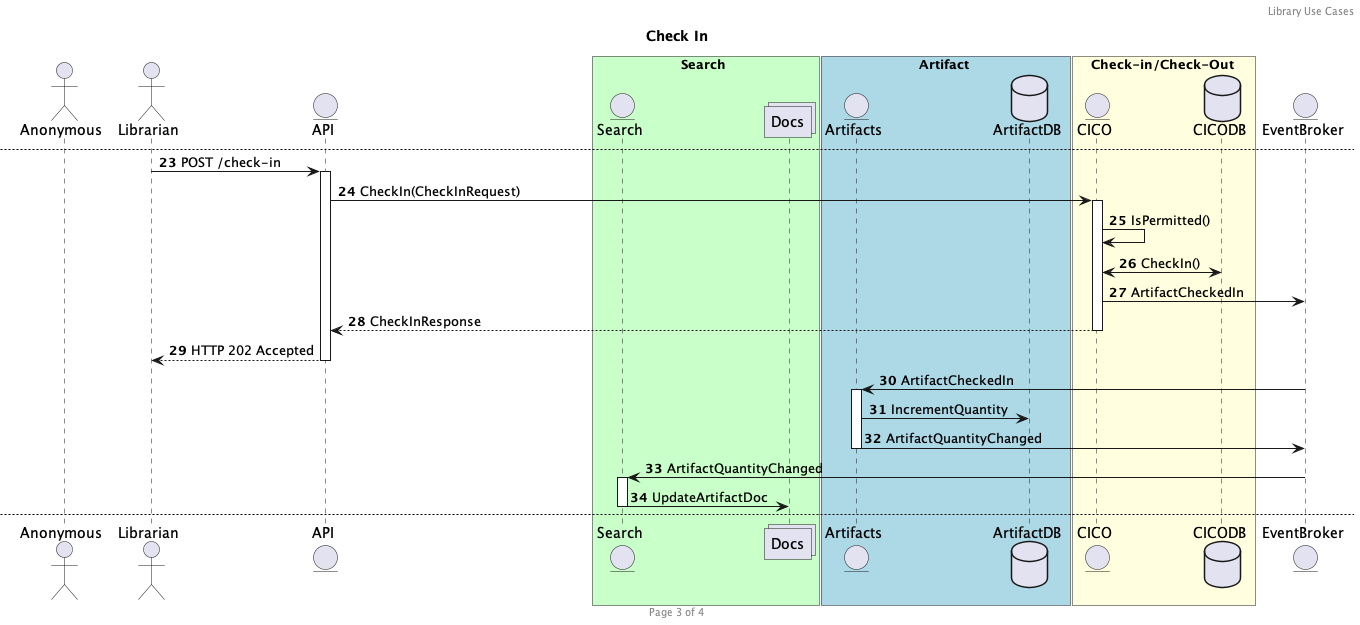

The diagram above was rendered by PlantUML. Its source (embedded in the PNG):
@startuml
autonumber

actor Anonymous as anon
actor Librarian as lib
entity API as api
box Search #TECHNOLOGY
    entity Search as search
    collections Docs as docs
end box
box Artifact #LightBlue
    entity Artifacts as art
    database ArtifactDB as artDB
end box
box Check-in/Check-Out #LightYellow
    entity CICO as cico
    database CICODB as cicoDB
end box
entity EventBroker as q

header Library Use Cases
footer Page %page% of %lastpage%

title Find Artifacts

alt Search
    anon -> api ++: GET /search?params
    api -> search ++: /SearchArtifacts(SearchArtifactsRequest)
    search <-> docs: ScanArtifactIndexes
    return SearchArtifactsResponse
    return HTTP 200 OK []SearchResults
end

alt Get Complete Artifact
    anon -> api ++: GET /artifact/{id}
    api -> art ++: /GetArtifact(GetArtifactRequest)
    art <-> artDB: GetArtifact(By:ID)
    return GetArtifactResponse
    return HTTP 200 OK Artifact
end


newpage Check Out

lib -> api ++: POST /check-out
api -> cico ++: CheckOut(CheckOutRequest)
cico -> cico: IsPermitted()
cico <-> cicoDB: CheckOut()
cico -> q: ArtifactCheckedOut
return CheckoutResponse
return HTTP 202 Accepted
art <- q ++: ArtifactCheckedOut
art -> artDB: DecrementQuantity
art -> q -- : ArtifactQuantityChanged
search <- q ++: ArtifactQuantityChanged
search -> docs --: UpdateArtifactDoc

newpage Check In

lib -> api ++: POST /check-in
api -> cico ++: CheckIn(CheckInRequest)
cico -> cico: IsPermitted()
cico <-> cicoDB: CheckIn()
cico -> q: ArtifactCheckedIn
return CheckInResponse
return HTTP 202 Accepted
art <- q ++: ArtifactCheckedIn
art -> artDB: IncrementQuantity
art -> q --: ArtifactQuantityChanged
search <- q ++: ArtifactQuantityChanged
search -> docs --: UpdateArtifactDoc

newpage Add a Book

lib -> api ++: POST /artifact
api -> art ++: CreateArtifact(CreateArtifactRequest)
art -> artDB: InsertArtifact()
art -> q: ArtifactCreated
return CreateArtifactResponse
return HTTP 201 Created
search <- q ++: ArtifactCreated
search -> docs --: UpdateArtifactDoc

@enduml